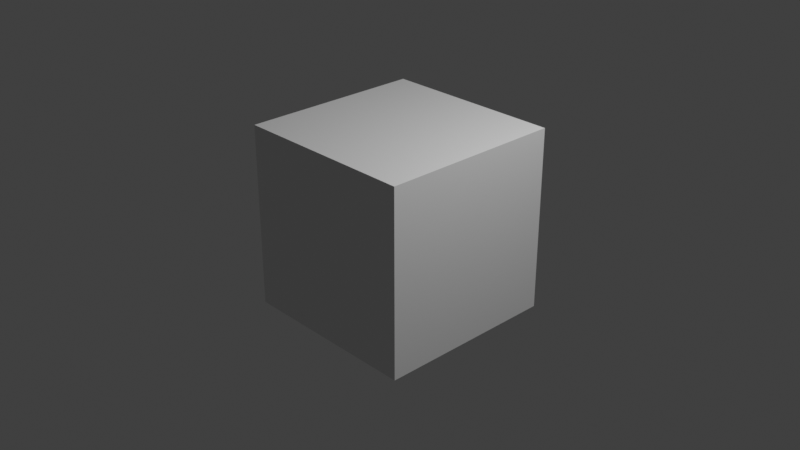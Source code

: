 # Source: Compositing.blend  (saved by Blender 2.93.20; exported with 4.5.12 LTS)
import bpy
from mathutils import Matrix  # noqa: F401  (used for matrix-valued properties, if any)

bpy.ops.wm.read_factory_settings(use_empty=True)
scene = bpy.context.scene
scene.name = 'Scene'

# ---- collections
col_collection = bpy.data.collections.new('Collection'); scene.collection.children.link(col_collection)

# ---- materials (node trees are filled in below, after node groups)
mat_material = bpy.data.materials.new('Material')
mat_material.alpha_threshold = 0.0
mat_material.use_transparent_shadow = False
mat_material.line_color = (0.0, 0.0, 0.0, 1.0)

# ---- material node trees
mat_material.use_nodes = True; mat_material.node_tree.nodes.clear()
_N = mat_material.node_tree.nodes; _L = mat_material.node_tree.links
n0 = _N.new('ShaderNodeOutputMaterial'); n0.name = 'Material Output'; n0.location = (300, 300)
n1 = _N.new('ShaderNodeBsdfPrincipled'); n1.name = 'Principled BSDF'; n1.location = (10, 300)
n1.distribution = 'GGX'
n1.subsurface_method = 'BURLEY'
n1.inputs[2].default_value = 0.4
n1.inputs[3].default_value = 1.45
n1.inputs[27].default_value = (0.0, 0.0, 0.0, 1.0)
n1.inputs[28].default_value = 1.0
_L.new(n1.outputs[0], n0.inputs[0])
n0.is_active_output = True

# ---- world
world_world = bpy.data.worlds.new('World'); scene.world = world_world
world_world.use_nodes = True; world_world.node_tree.nodes.clear()
_N = world_world.node_tree.nodes; _L = world_world.node_tree.links
n0 = _N.new('ShaderNodeOutputWorld'); n0.name = 'World Output'; n0.location = (300, 300)
n1 = _N.new('ShaderNodeBackground'); n1.name = 'Background'; n1.location = (10, 300)
n1.inputs[0].default_value = (0.05088, 0.05088, 0.05088, 1.0)
_L.new(n1.outputs[0], n0.inputs[0])
n0.is_active_output = True
world_world.color = (0.05088, 0.05088, 0.05088)
world_world.use_sun_shadow = False
world_world.sun_shadow_jitter_overblur = 0.0

# ---- cameras
cam_camera = bpy.data.cameras.new('Camera')
cam_camera.clip_end = 100.0
cam_camera.ortho_scale = 7.314

# ---- lights
light_light = bpy.data.lights.new('Light', 'POINT')
light_light.transmission_factor = 0.0
light_light.energy = 1000.0
light_light.shadow_soft_size = 0.1
light_light.shadow_maximum_resolution = 0.006
light_light.use_absolute_resolution = True

# ---- meshes
me_cube = bpy.data.meshes.new('Cube')
me_cube.from_pydata([(1.0, 1.0, 1.0), (1.0, 1.0, -1.0), (1.0, -1.0, 1.0), (1.0, -1.0, -1.0), (-1.0, 1.0, 1.0), (-1.0, 1.0, -1.0), (-1.0, -1.0, 1.0), (-1.0, -1.0, -1.0)], [], [(0, 4, 6, 2), (3, 2, 6, 7), (7, 6, 4, 5), (5, 1, 3, 7), (1, 0, 2, 3), (5, 4, 0, 1)])
_uv = me_cube.uv_layers.new(name='UVMap')
_uv.uv.foreach_set('vector', [0.625, 0.5, 0.875, 0.5, 0.875, 0.75, 0.625, 0.75, 0.375, 0.75, 0.625, 0.75, 0.625, 1.0, 0.375, 1.0, 0.375, 0.0, 0.625, 0.0, 0.625, 0.25, 0.375, 0.25, 0.125, 0.5, 0.375, 0.5, 0.375, 0.75, 0.125, 0.75, 0.375, 0.5, 0.625, 0.5, 0.625, 0.75, 0.375, 0.75, 0.375, 0.25, 0.625, 0.25, 0.625, 0.5, 0.375, 0.5])
me_cube.materials.append(mat_material)
me_cube.use_remesh_preserve_volume = False
me_cube.use_remesh_preserve_attributes = False
me_cube.use_mirror_vertex_groups = False
me_cube.update()

# ---- objects
ob_cube = bpy.data.objects.new('Cube', me_cube)
ob_light = bpy.data.objects.new('Light', light_light)
ob_camera = bpy.data.objects.new('Camera', cam_camera)

# ---- transforms, parenting, visibility, modifiers, constraints
ob_cube.location = (0.0, 0.0, 0.0)
ob_cube.lock_rotations_4d = False
ob_cube.empty_display_type = 'ARROWS'
ob_cube.lineart.crease_threshold = 0.0
ob_light.location = (4.076, 1.005, 5.904)
ob_light.rotation_euler = (0.6503, 0.05522, 1.866)
ob_light.lock_rotations_4d = False
ob_light.empty_display_type = 'ARROWS'
ob_light.color = (0.0, 0.0, 0.0, 0.0)
ob_light.lineart.crease_threshold = 0.0
ob_camera.location = (7.359, -6.926, 4.958)
ob_camera.rotation_euler = (1.109, 0.0, 0.8149)
ob_camera.lock_rotations_4d = False
ob_camera.empty_display_type = 'ARROWS'
ob_camera.color = (0.0, 0.0, 0.0, 0.0)
ob_camera.display_type = 'WIRE'
ob_camera.lineart.crease_threshold = 0.0

# ---- collection membership
col_collection.objects.link(ob_cube)
col_collection.objects.link(ob_light)
col_collection.objects.link(ob_camera)

# ---- scene / render settings (as saved in the file)
scene.camera = ob_camera
scene.frame_start = 1; scene.frame_end = 120; scene.frame_set(78)
scene.render.engine = 'BLENDER_EEVEE_NEXT'
scene.render.image_settings.file_format = 'FFMPEG'
scene.render.image_settings.color_mode = 'RGB'
scene.cycles.use_denoising = False
scene.cycles.samples = 128
scene.cycles.sampling_pattern = 'TABULATED_SOBOL'
scene.cycles.use_adaptive_sampling = False
scene.cycles.use_light_tree = False
scene.view_settings.view_transform = 'Standard'
bpy.context.view_layer.update()
